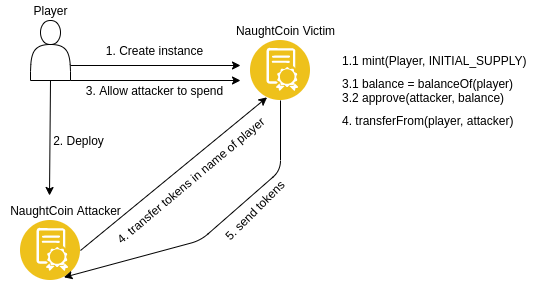

The diagram above was exported from draw.io. Its source (the exported page's mxGraphModel, read from the mxfile embedded in the PNG):
<mxGraphModel dx="1422" dy="816" grid="1" gridSize="10" guides="1" tooltips="1" connect="1" arrows="1" fold="1" page="1" pageScale="1" pageWidth="850" pageHeight="1100" math="0" shadow="0">
  <root>
    <mxCell id="pUFwMvtp0paLazq95Wc2-0" />
    <mxCell id="pUFwMvtp0paLazq95Wc2-1" parent="pUFwMvtp0paLazq95Wc2-0" />
    <mxCell id="i_rfMM_QDm9FmokBLgNB-4" value="" style="group" vertex="1" connectable="0" parent="pUFwMvtp0paLazq95Wc2-1">
      <mxGeometry x="120" y="260" width="130" height="80" as="geometry" />
    </mxCell>
    <mxCell id="pUFwMvtp0paLazq95Wc2-5" value="" style="aspect=fixed;perimeter=ellipsePerimeter;html=1;align=center;shadow=0;dashed=0;fontColor=#4277BB;labelBackgroundColor=#ffffff;fontSize=12;spacingTop=3;image;image=img/lib/ibm/blockchain/smart_contract.svg;" vertex="1" parent="i_rfMM_QDm9FmokBLgNB-4">
      <mxGeometry x="20" y="20" width="60" height="60" as="geometry" />
    </mxCell>
    <mxCell id="i_rfMM_QDm9FmokBLgNB-1" value="NaughtCoin Attacker" style="text;html=1;align=center;verticalAlign=middle;resizable=0;points=[];autosize=1;" vertex="1" parent="i_rfMM_QDm9FmokBLgNB-4">
      <mxGeometry width="130" height="20" as="geometry" />
    </mxCell>
    <mxCell id="i_rfMM_QDm9FmokBLgNB-6" value="" style="group" vertex="1" connectable="0" parent="pUFwMvtp0paLazq95Wc2-1">
      <mxGeometry x="350" y="80" width="110" height="80" as="geometry" />
    </mxCell>
    <mxCell id="pUFwMvtp0paLazq95Wc2-4" value="" style="aspect=fixed;perimeter=ellipsePerimeter;html=1;align=center;shadow=0;dashed=0;fontColor=#4277BB;labelBackgroundColor=#ffffff;fontSize=12;spacingTop=3;image;image=img/lib/ibm/blockchain/smart_contract.svg;" vertex="1" parent="i_rfMM_QDm9FmokBLgNB-6">
      <mxGeometry x="20" y="20" width="60" height="60" as="geometry" />
    </mxCell>
    <mxCell id="pUFwMvtp0paLazq95Wc2-6" value="NaughtCoin Victim" style="text;html=1;align=center;verticalAlign=middle;resizable=0;points=[];autosize=1;" vertex="1" parent="i_rfMM_QDm9FmokBLgNB-6">
      <mxGeometry width="110" height="20" as="geometry" />
    </mxCell>
    <mxCell id="i_rfMM_QDm9FmokBLgNB-11" value="" style="group" vertex="1" connectable="0" parent="pUFwMvtp0paLazq95Wc2-1">
      <mxGeometry x="145" y="60" width="50" height="80" as="geometry" />
    </mxCell>
    <mxCell id="pUFwMvtp0paLazq95Wc2-3" value="" style="shape=actor;whiteSpace=wrap;html=1;" vertex="1" parent="i_rfMM_QDm9FmokBLgNB-11">
      <mxGeometry x="5" y="20" width="40" height="60" as="geometry" />
    </mxCell>
    <mxCell id="i_rfMM_QDm9FmokBLgNB-0" value="Player" style="text;html=1;align=center;verticalAlign=middle;resizable=0;points=[];autosize=1;" vertex="1" parent="i_rfMM_QDm9FmokBLgNB-11">
      <mxGeometry width="50" height="20" as="geometry" />
    </mxCell>
    <mxCell id="i_rfMM_QDm9FmokBLgNB-13" value="" style="endArrow=classic;html=1;exitX=0.5;exitY=1;exitDx=0;exitDy=0;entryX=0.377;entryY=-0.25;entryDx=0;entryDy=0;entryPerimeter=0;" edge="1" parent="pUFwMvtp0paLazq95Wc2-1" source="pUFwMvtp0paLazq95Wc2-3" target="i_rfMM_QDm9FmokBLgNB-1">
      <mxGeometry width="50" height="50" relative="1" as="geometry">
        <mxPoint x="400" y="440" as="sourcePoint" />
        <mxPoint x="450" y="390" as="targetPoint" />
      </mxGeometry>
    </mxCell>
    <mxCell id="i_rfMM_QDm9FmokBLgNB-14" value="2. Deploy" style="text;html=1;align=center;verticalAlign=middle;resizable=0;points=[];autosize=1;" vertex="1" parent="pUFwMvtp0paLazq95Wc2-1">
      <mxGeometry x="163" y="190" width="70" height="20" as="geometry" />
    </mxCell>
    <mxCell id="i_rfMM_QDm9FmokBLgNB-15" value="1.1 mint(Player, INITIAL_SUPPLY)" style="text;html=1;align=left;verticalAlign=middle;resizable=0;points=[];autosize=1;" vertex="1" parent="pUFwMvtp0paLazq95Wc2-1">
      <mxGeometry x="460" y="110" width="200" height="20" as="geometry" />
    </mxCell>
    <mxCell id="i_rfMM_QDm9FmokBLgNB-20" value="" style="endArrow=classic;html=1;exitX=1;exitY=0.75;exitDx=0;exitDy=0;" edge="1" parent="pUFwMvtp0paLazq95Wc2-1" source="pUFwMvtp0paLazq95Wc2-3">
      <mxGeometry width="50" height="50" relative="1" as="geometry">
        <mxPoint x="400" y="440" as="sourcePoint" />
        <mxPoint x="360" y="125" as="targetPoint" />
      </mxGeometry>
    </mxCell>
    <mxCell id="i_rfMM_QDm9FmokBLgNB-21" value="1. Create instance" style="text;html=1;align=center;verticalAlign=middle;resizable=0;points=[];autosize=1;" vertex="1" parent="pUFwMvtp0paLazq95Wc2-1">
      <mxGeometry x="219" y="100" width="110" height="20" as="geometry" />
    </mxCell>
    <mxCell id="i_rfMM_QDm9FmokBLgNB-22" value="" style="endArrow=classic;html=1;exitX=1;exitY=1;exitDx=0;exitDy=0;exitPerimeter=0;" edge="1" parent="pUFwMvtp0paLazq95Wc2-1" source="pUFwMvtp0paLazq95Wc2-3">
      <mxGeometry width="50" height="50" relative="1" as="geometry">
        <mxPoint x="400" y="440" as="sourcePoint" />
        <mxPoint x="360" y="140" as="targetPoint" />
      </mxGeometry>
    </mxCell>
    <mxCell id="i_rfMM_QDm9FmokBLgNB-23" value="3. Allow attacker to spend" style="text;html=1;align=center;verticalAlign=middle;resizable=0;points=[];autosize=1;" vertex="1" parent="pUFwMvtp0paLazq95Wc2-1">
      <mxGeometry x="199" y="140" width="150" height="20" as="geometry" />
    </mxCell>
    <mxCell id="i_rfMM_QDm9FmokBLgNB-24" value="3.1 balance = balanceOf(player)&lt;br&gt;3.2 approve(attacker, balance)" style="text;html=1;align=left;verticalAlign=middle;resizable=0;points=[];autosize=1;" vertex="1" parent="pUFwMvtp0paLazq95Wc2-1">
      <mxGeometry x="460" y="135" width="190" height="30" as="geometry" />
    </mxCell>
    <mxCell id="i_rfMM_QDm9FmokBLgNB-25" value="" style="endArrow=classic;html=1;entryX=0.25;entryY=1;entryDx=0;entryDy=0;" edge="1" parent="pUFwMvtp0paLazq95Wc2-1" target="pUFwMvtp0paLazq95Wc2-4">
      <mxGeometry width="50" height="50" relative="1" as="geometry">
        <mxPoint x="200" y="310" as="sourcePoint" />
        <mxPoint x="450" y="390" as="targetPoint" />
      </mxGeometry>
    </mxCell>
    <mxCell id="i_rfMM_QDm9FmokBLgNB-26" value="4. transfer tokens in name of player" style="text;html=1;align=center;verticalAlign=middle;resizable=0;points=[];autosize=1;rotation=-40;" vertex="1" parent="pUFwMvtp0paLazq95Wc2-1">
      <mxGeometry x="210" y="230" width="200" height="20" as="geometry" />
    </mxCell>
    <mxCell id="i_rfMM_QDm9FmokBLgNB-27" value="4. transferFrom(player, attacker)" style="text;html=1;align=left;verticalAlign=middle;resizable=0;points=[];autosize=1;" vertex="1" parent="pUFwMvtp0paLazq95Wc2-1">
      <mxGeometry x="460" y="170" width="190" height="20" as="geometry" />
    </mxCell>
    <mxCell id="i_rfMM_QDm9FmokBLgNB-28" value="" style="endArrow=classic;html=1;exitX=0.5;exitY=1;exitDx=0;exitDy=0;entryX=0.75;entryY=1;entryDx=0;entryDy=0;" edge="1" parent="pUFwMvtp0paLazq95Wc2-1" source="pUFwMvtp0paLazq95Wc2-4" target="pUFwMvtp0paLazq95Wc2-5">
      <mxGeometry width="50" height="50" relative="1" as="geometry">
        <mxPoint x="400" y="440" as="sourcePoint" />
        <mxPoint x="450" y="390" as="targetPoint" />
        <Array as="points">
          <mxPoint x="400" y="230" />
          <mxPoint x="320" y="300" />
        </Array>
      </mxGeometry>
    </mxCell>
    <mxCell id="i_rfMM_QDm9FmokBLgNB-29" value="5. send tokens" style="text;html=1;align=center;verticalAlign=middle;resizable=0;points=[];autosize=1;rotation=-45;" vertex="1" parent="pUFwMvtp0paLazq95Wc2-1">
      <mxGeometry x="329" y="260" width="90" height="20" as="geometry" />
    </mxCell>
  </root>
</mxGraphModel>